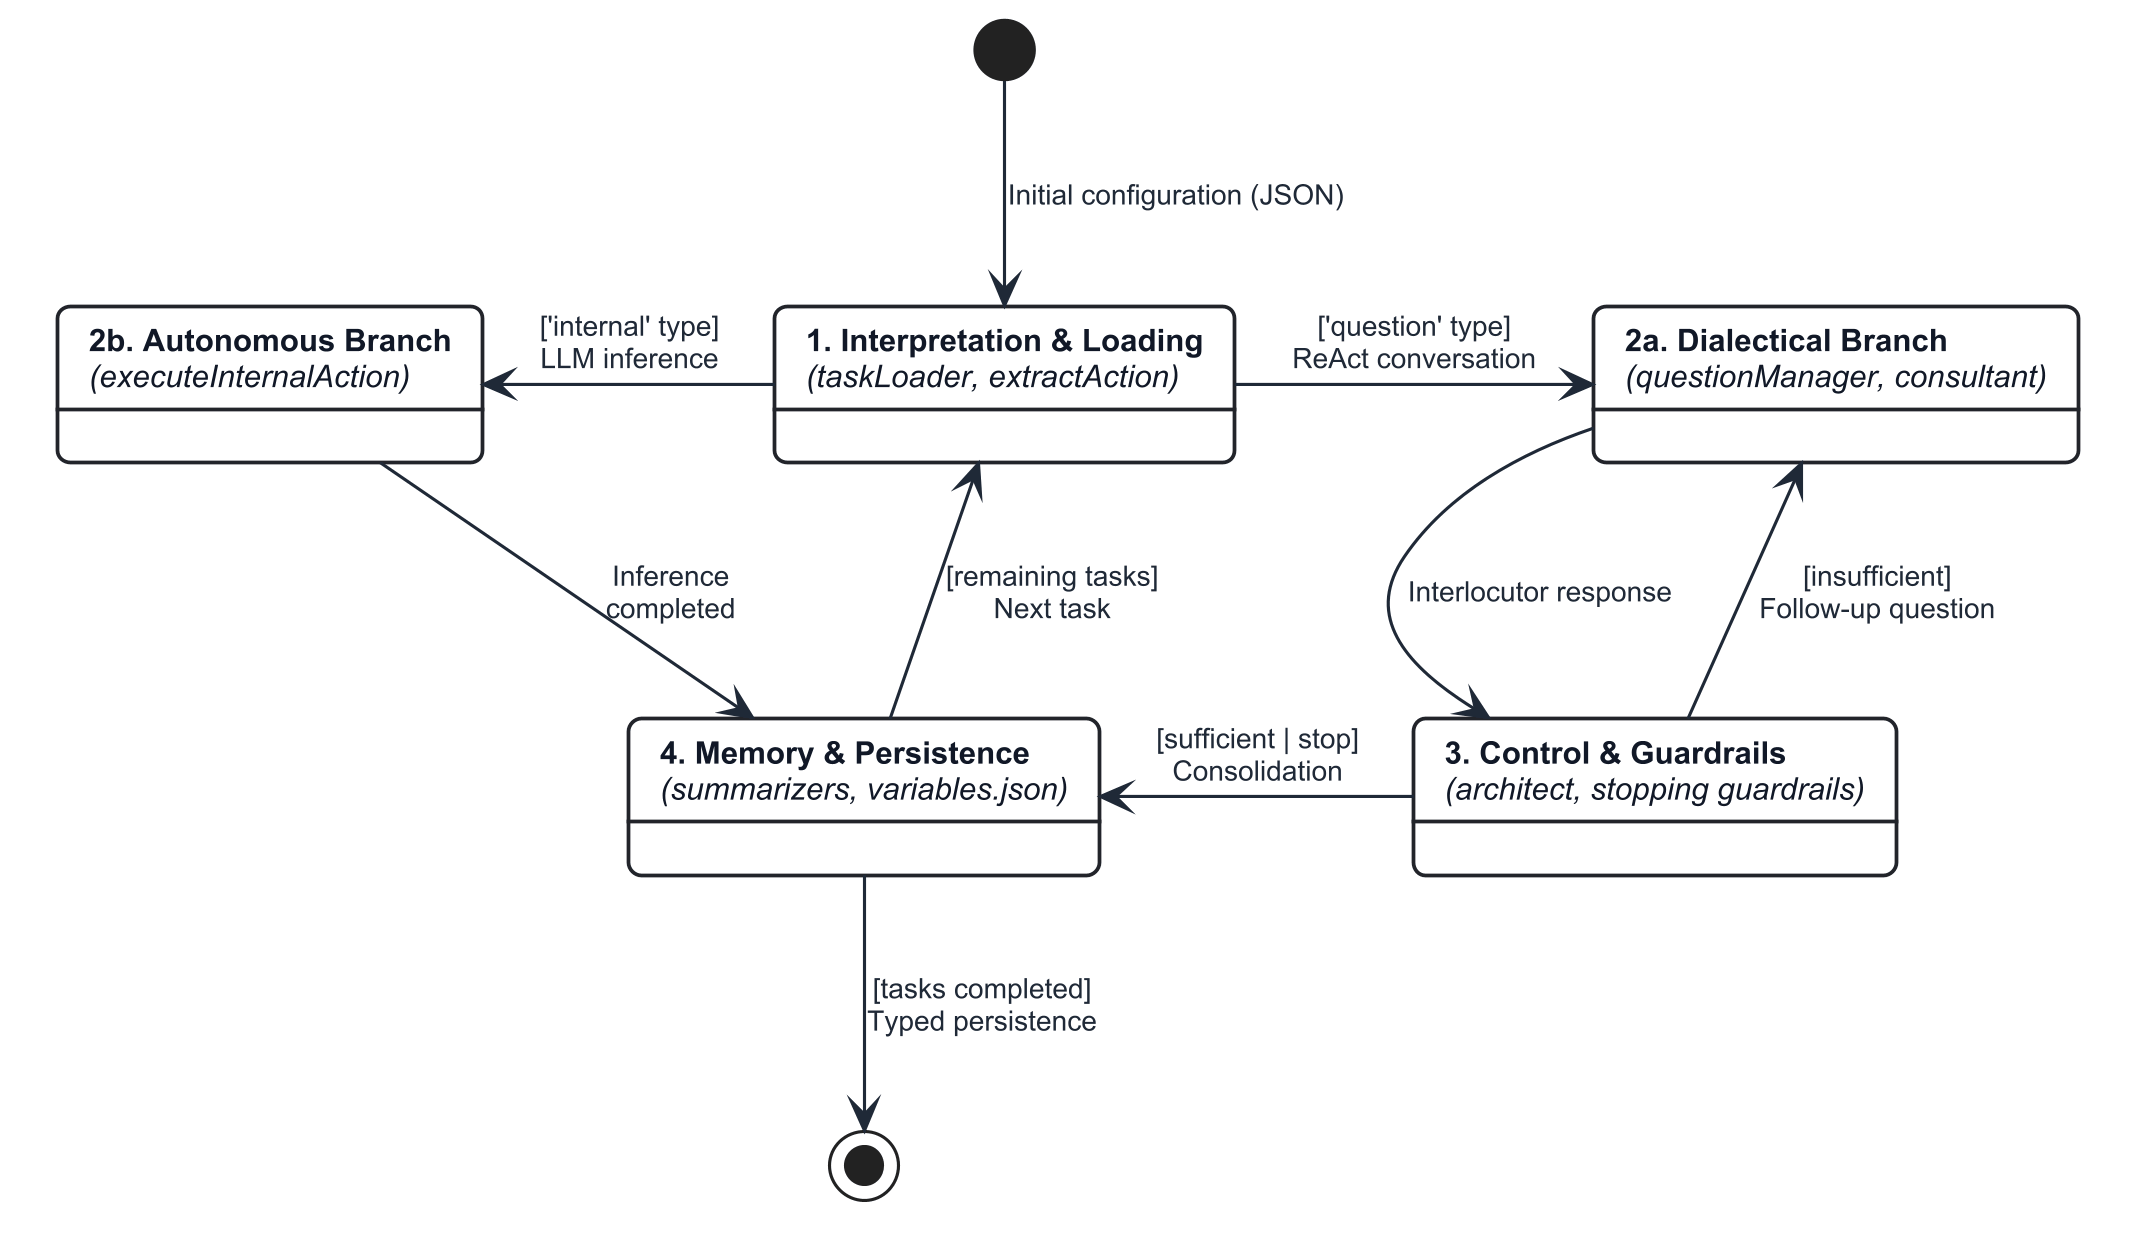

The diagram above was rendered by PlantUML. Its source (embedded in the PNG):
@startuml
skinparam defaultFontName Arial
skinparam defaultFontSize 10
skinparam roundCorner 8
skinparam shadowing false
skinparam dpi 300

skinparam state {
    BackgroundColor White
    BorderColor #22242A
    FontColor #111827
    BorderThickness 1.2
}

skinparam state<<hidden>> {
    BackgroundColor transparent
    BorderColor transparent
    FontColor transparent
}

skinparam arrow {
    Color #1F2937
    FontColor #1F2937
    FontSize 9
}

' Row 1: S2b (left), S1 (center), S2a (right)
state "<b>2b. Autonomous Branch</b>\n<i>(executeInternalAction)</i>" as S2b
state "<b>1. Interpretation & Loading</b>\n<i>(taskLoader, extractAction)</i>" as S1
state "<b>2a. Dialectical Branch</b>\n<i>(questionManager, consultant)</i>" as S2a

' Row 2: spacer (left), S4 (center), S3 (right)
state "<color:transparent><b>2b. Autonomous Branch</b>\n<i>(executeInternalAction)</i></color>" as spacer <<hidden>>
state "<b>4. Memory & Persistence</b>\n<i>(summarizers, variables.json)</i>" as S4
state "<b>3. Control & Guardrails</b>\n<i>(architect, stopping guardrails)</i>" as S3

' 3x2 Grid alignment
S2b -[hidden]right-> S1
S1 -[hidden]right-> S2a

spacer -[hidden]right-> S4
S4 -[hidden]right-> S3

S2b -[hidden]down-> spacer
S1 -[hidden]down-> S4
S2a -[hidden]down-> S3

[*] -down-> S1 : Initial configuration (JSON)

' Symmetric horizontal bifurcation from S1
S1 -right-> S2a : ['question' type]\nReAct conversation
S1 -left-> S2b : ['internal' type]\nLLM inference

' Dialectical branch (right column)
S2a -down-> S3 : Interlocutor response
S3 -up-> S2a : [insufficient]\nFollow-up question
S3 -left-> S4 : [sufficient | stop]\nConsolidation

' Autonomous branch (left column to center)
S2b -down-> S4 : Inference\ncompleted

' Task iteration and final persistence (central column)
S4 -up-> S1 : [remaining tasks]\nNext task
S4 -down-> [*] : [tasks completed]\nTyped persistence

@enduml